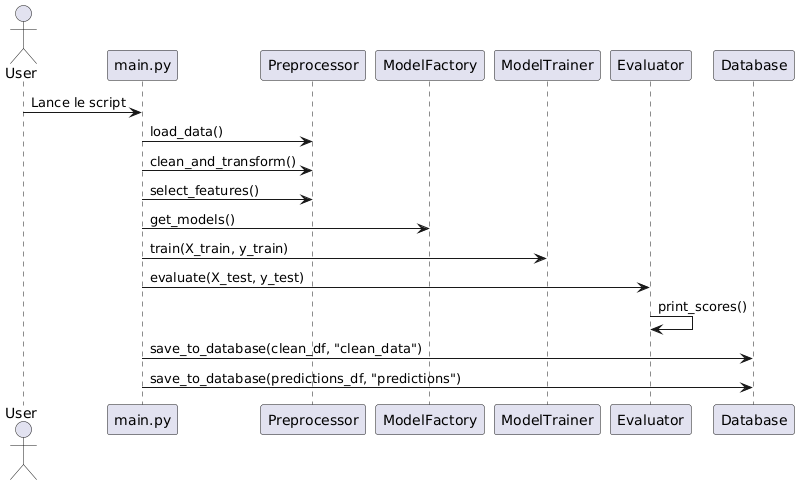

The diagram above was rendered by PlantUML. Its source (embedded in the PNG):
@startuml
actor User
participant "main.py" as Main
participant Preprocessor
participant ModelFactory
participant ModelTrainer
participant Evaluator
participant Database

User -> Main : Lance le script
Main -> Preprocessor : load_data()
Main -> Preprocessor : clean_and_transform()
Main -> Preprocessor : select_features()

Main -> ModelFactory : get_models()
Main -> ModelTrainer : train(X_train, y_train)
Main -> Evaluator : evaluate(X_test, y_test)
Evaluator -> Evaluator : print_scores()

Main -> Database : save_to_database(clean_df, "clean_data")
Main -> Database : save_to_database(predictions_df, "predictions")
@enduml